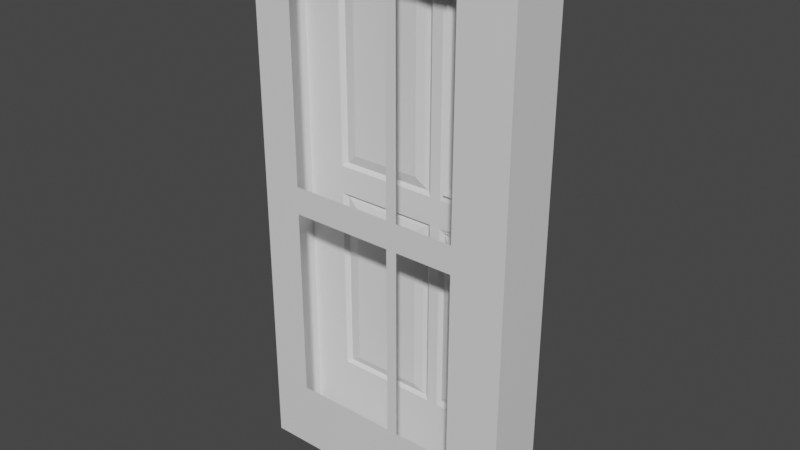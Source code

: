 # Source: door.blend  (saved by Blender 3.3.6; exported with 4.5.12 LTS)
import bpy
from mathutils import Matrix  # noqa: F401  (used for matrix-valued properties, if any)

bpy.ops.wm.read_factory_settings(use_empty=True)
scene = bpy.context.scene
scene.name = 'Scene'

# ---- collections
col_collection = bpy.data.collections.new('Collection'); scene.collection.children.link(col_collection)

# ---- materials (node trees are filled in below, after node groups)
mat_material = bpy.data.materials.new('Material')
mat_material.alpha_threshold = 0.0
mat_material.use_transparent_shadow = False
mat_material.roughness = 0.5
mat_material.line_color = (0.0, 0.0, 0.0, 1.0)

# ---- material node trees
mat_material.use_nodes = True; mat_material.node_tree.nodes.clear()
_N = mat_material.node_tree.nodes; _L = mat_material.node_tree.links
n0 = _N.new('ShaderNodeOutputMaterial'); n0.name = 'Material Output'; n0.location = (300, 300)
n1 = _N.new('ShaderNodeBsdfPrincipled'); n1.name = 'Principled BSDF'; n1.location = (10, 300)
n1.distribution = 'GGX'
n1.subsurface_method = 'RANDOM_WALK_SKIN'
n1.inputs[3].default_value = 1.45
n1.inputs[27].default_value = (0.0, 0.0, 0.0, 1.0)
n1.inputs[28].default_value = 1.0
_L.new(n1.outputs[0], n0.inputs[0])
n0.is_active_output = True

# ---- world
world_world = bpy.data.worlds.new('World'); scene.world = world_world
world_world.use_nodes = True; world_world.node_tree.nodes.clear()
_N = world_world.node_tree.nodes; _L = world_world.node_tree.links
n0 = _N.new('ShaderNodeOutputWorld'); n0.name = 'World Output'; n0.location = (300, 300)
n1 = _N.new('ShaderNodeBackground'); n1.name = 'Background'; n1.location = (10, 300)
n1.inputs[0].default_value = (0.05088, 0.05088, 0.05088, 1.0)
_L.new(n1.outputs[0], n0.inputs[0])
n0.is_active_output = True
world_world.color = (0.05088, 0.05088, 0.05088)
world_world.use_sun_shadow = False
world_world.sun_shadow_jitter_overblur = 0.0

# ---- meshes
me_cube = bpy.data.meshes.new('Cube')
me_cube.from_pydata([(0.4764, 0.117, 2.0), (0.4764, 0.117, 2.575e-05), (0.4764, -0.1069, 2.0), (0.4764, -0.1069, 2.575e-05), (-0.5227, 0.117, 2.0), (-0.5227, 0.117, 2.575e-05), (-0.5227, -0.1069, 2.0), (-0.5227, -0.1069, 2.575e-05), (0.01871, 0.117, 2.575e-05), (0.01871, -0.1069, 2.0), (0.01871, -0.1069, 2.575e-05), (0.01871, 0.117, 2.0), (-0.3729, 0.117, 2.575e-05), (-0.3729, -0.1069, 2.0), (-0.3729, -0.1069, 2.575e-05), (-0.3729, 0.117, 2.0), (0.2767, -0.1069, 2.575e-05), (0.2767, 0.117, 2.0), (0.2767, 0.117, 2.575e-05), (0.2767, -0.1069, 2.0), (0.05992, 0.117, 2.575e-05), (0.05992, -0.1069, 2.0), (0.05992, -0.1069, 2.575e-05), (0.05992, 0.117, 2.0), (0.4764, 0.117, 1.953), (-0.5227, -0.1069, 1.953), (0.4764, -0.1069, 1.953), (-0.5227, 0.117, 1.953), (0.01871, 0.117, 1.953), (0.01871, -0.1069, 1.953), (-0.3729, 0.117, 1.953), (-0.3729, -0.1069, 1.953), (0.2767, -0.1069, 1.953), (0.2767, 0.117, 1.953), (0.05992, 0.117, 1.953), (0.05992, -0.1069, 1.953), (0.4764, 0.117, 1.076), (0.4764, -0.1069, 1.076), (-0.5227, 0.117, 1.076), (0.01871, 0.117, 1.076), (0.01871, -0.1069, 1.076), (-0.3729, 0.117, 1.076), (-0.3729, -0.1069, 1.076), (0.2767, -0.1069, 1.076), (0.2767, 0.117, 1.076), (0.05992, 0.117, 1.076), (0.05992, -0.1069, 1.076), (-0.5227, -0.1069, 1.076), (0.4764, 0.117, 1.02), (0.4764, -0.1069, 1.02), (-0.5227, 0.117, 1.02), (0.01871, 0.117, 1.02), (0.01871, -0.1069, 1.02), (-0.3729, 0.117, 1.02), (-0.3729, -0.1069, 1.02), (0.2767, -0.1069, 1.02), (0.2767, 0.117, 1.02), (0.05992, 0.117, 1.02), (0.05992, -0.1069, 1.02), (-0.5227, -0.1069, 1.02), (0.4764, 0.117, 0.9729), (0.4764, -0.1069, 0.9729), (-0.5227, 0.117, 0.9729), (0.01871, 0.117, 0.9729), (0.01871, -0.1069, 0.9729), (-0.3729, 0.117, 0.9729), (-0.3729, -0.1069, 0.9729), (0.2767, -0.1069, 0.9729), (0.2767, 0.117, 0.9729), (0.05992, 0.117, 0.9729), (0.05992, -0.1069, 0.9729), (-0.5227, -0.1069, 0.9729), (0.4764, 0.117, 0.2568), (0.4764, -0.1069, 0.2568), (-0.5227, 0.117, 0.2568), (0.01871, 0.117, 0.2568), (0.01871, -0.1069, 0.2568), (-0.3729, 0.117, 0.2568), (-0.3729, -0.1069, 0.2568), (0.2767, -0.1069, 0.2568), (0.2767, 0.117, 0.2568), (0.05992, 0.117, 0.2568), (0.05992, -0.1069, 0.2568), (-0.5227, -0.1069, 0.2568), (0.2414, 0.117, 1.899), (0.09514, 0.117, 1.899), (0.2414, 0.117, 1.13), (0.09514, 0.117, 1.13), (0.07753, 0.1095, 1.926), (0.07753, 0.1095, 1.103), (0.259, 0.1095, 1.926), (0.259, 0.1095, 1.103), (0.06873, 0.1208, 1.089), (0.2678, 0.1208, 1.089), (0.06873, 0.1208, 1.94), (0.2678, 0.1208, 1.94), (-0.04493, 0.117, 1.899), (-0.3093, 0.117, 1.899), (-0.04493, 0.117, 1.13), (-0.3093, 0.117, 1.13), (-0.3411, 0.1245, 1.926), (-0.3411, 0.1245, 1.103), (-0.01311, 0.1245, 1.103), (-0.01311, 0.1245, 1.926), (-0.357, 0.1308, 1.089), (0.002797, 0.1308, 1.089), (0.002797, 0.1308, 1.94), (-0.357, 0.1308, 1.94), (0.2414, 0.117, 0.929), (0.09514, 0.117, 0.929), (0.2414, 0.117, 0.3006), (0.09514, 0.117, 0.3006), (0.07753, 0.1245, 0.2787), (0.259, 0.1245, 0.2787), (0.259, 0.1245, 0.951), (0.07753, 0.1245, 0.951), (0.2678, 0.1208, 0.2677), (0.06873, 0.1208, 0.9619), (0.06873, 0.1208, 0.2677), (0.2678, 0.1308, 0.9619), (-0.04493, 0.117, 0.929), (-0.3093, 0.117, 0.929), (-0.04493, 0.117, 0.3006), (-0.3093, 0.117, 0.3006), (-0.3411, 0.1245, 0.951), (-0.3411, 0.1245, 0.2787), (-0.01311, 0.1245, 0.951), (-0.01311, 0.1245, 0.2787), (-0.357, 0.1308, 0.2677), (-0.357, 0.1308, 0.9619), (0.002797, 0.1308, 0.9619), (0.002797, 0.1308, 0.2677)], [], [(15, 4, 6, 13), (31, 13, 6, 25), (25, 6, 4, 27), (18, 1, 3, 16), (24, 0, 2, 26), (33, 17, 0, 24), (30, 15, 11, 28), (12, 8, 10, 14), (35, 21, 9, 29), (23, 11, 9, 21), (5, 12, 14, 7), (27, 4, 15, 30), (29, 9, 13, 31), (11, 15, 13, 9), (0, 17, 19, 2), (26, 2, 19, 32), (34, 23, 17, 33), (20, 18, 16, 22), (8, 20, 22, 10), (28, 11, 23, 34), (17, 23, 21, 19), (32, 19, 21, 35), (39, 28, 34, 45), (37, 26, 32, 43), (38, 27, 30, 41), (46, 35, 29, 40), (44, 33, 24, 36), (36, 24, 26, 37), (47, 25, 27, 38), (42, 31, 25, 47), (54, 42, 47, 59), (59, 47, 38, 50), (48, 36, 37, 49), (56, 44, 36, 48), (53, 41, 39, 51), (58, 46, 40, 52), (50, 38, 41, 53), (52, 40, 42, 54), (49, 37, 43, 55), (57, 45, 44, 56), (51, 39, 45, 57), (55, 43, 46, 58), (67, 55, 58, 70), (63, 51, 57, 69), (69, 57, 56, 68), (61, 49, 55, 67), (64, 52, 54, 66), (62, 50, 53, 65), (70, 58, 52, 64), (65, 53, 51, 63), (68, 56, 48, 60), (60, 48, 49, 61), (71, 59, 50, 62), (66, 54, 59, 71), (78, 66, 71, 83), (83, 71, 62, 74), (72, 60, 61, 73), (80, 68, 60, 72), (82, 70, 64, 76), (74, 62, 65, 77), (73, 61, 67, 79), (75, 63, 69, 81), (16, 79, 82, 22), (8, 75, 81, 20), (20, 81, 80, 18), (3, 73, 79, 16), (10, 76, 78, 14), (5, 74, 77, 12), (22, 82, 76, 10), (12, 77, 75, 8), (18, 80, 72, 1), (1, 72, 73, 3), (7, 83, 74, 5), (14, 78, 83, 7), (89, 88, 85, 87), (88, 90, 84, 85), (91, 89, 87, 86), (90, 91, 86, 84), (95, 93, 91, 90), (93, 92, 89, 91), (94, 95, 90, 88), (92, 94, 88, 89), (45, 34, 94, 92), (34, 33, 95, 94), (44, 45, 92, 93), (33, 44, 93, 95), (84, 86, 87, 85), (101, 100, 97, 99), (102, 101, 99, 98), (103, 102, 98, 96), (100, 103, 96, 97), (107, 106, 103, 100), (106, 105, 102, 103), (105, 104, 101, 102), (104, 107, 100, 101), (41, 30, 107, 104), (39, 41, 104, 105), (28, 39, 105, 106), (30, 28, 106, 107), (96, 98, 99, 97), (113, 112, 111, 110), (115, 114, 108, 109), (114, 113, 110, 108), (112, 115, 109, 111), (118, 117, 115, 112), (119, 116, 113, 114), (117, 119, 114, 115), (116, 118, 112, 113), (80, 81, 118, 116), (69, 68, 119, 117), (68, 80, 116, 119), (81, 69, 117, 118), (108, 110, 111, 109), (125, 124, 121, 123), (124, 126, 120, 121), (126, 127, 122, 120), (127, 125, 123, 122), (131, 128, 125, 127), (130, 131, 127, 126), (129, 130, 126, 124), (128, 129, 124, 125), (77, 65, 129, 128), (65, 63, 130, 129), (63, 75, 131, 130), (75, 77, 128, 131), (120, 122, 123, 121)])
_uv = me_cube.uv_layers.new(name='UVMap')
_uv.uv.foreach_set('vector', [0.8125, 0.5, 0.875, 0.5, 0.875, 0.75, 0.8125, 0.75, 0.5879, 0.9375, 0.625, 0.9375, 0.625, 1.0, 0.5879, 1.0, 0.5879, 0.0, 0.625, 0.0, 0.625, 0.25, 0.5879, 0.25, 0.3125, 0.5, 0.375, 0.5, 0.375, 0.75, 0.3125, 0.75, 0.5879, 0.5, 0.625, 0.5, 0.625, 0.75, 0.5879, 0.75, 0.5879, 0.4375, 0.625, 0.4375, 0.625, 0.5, 0.5879, 0.5, 0.5879, 0.3125, 0.625, 0.3125, 0.625, 0.375, 0.5879, 0.375, 0.1875, 0.5, 0.25, 0.5, 0.25, 0.75, 0.1875, 0.75, 0.5879, 0.8438, 0.625, 0.8438, 0.625, 0.875, 0.5879, 0.875, 0.7188, 0.5, 0.75, 0.5, 0.75, 0.75, 0.7188, 0.75, 0.125, 0.5, 0.1875, 0.5, 0.1875, 0.75, 0.125, 0.75, 0.5879, 0.25, 0.625, 0.25, 0.625, 0.3125, 0.5879, 0.3125, 0.5879, 0.875, 0.625, 0.875, 0.625, 0.9375, 0.5879, 0.9375, 0.75, 0.5, 0.8125, 0.5, 0.8125, 0.75, 0.75, 0.75, 0.625, 0.5, 0.6875, 0.5, 0.6875, 0.75, 0.625, 0.75, 0.5879, 0.75, 0.625, 0.75, 0.625, 0.8125, 0.5879, 0.8125, 0.5879, 0.4062, 0.625, 0.4062, 0.625, 0.4375, 0.5879, 0.4375, 0.2812, 0.5, 0.3125, 0.5, 0.3125, 0.75, 0.2812, 0.75, 0.25, 0.5, 0.2812, 0.5, 0.2812, 0.75, 0.25, 0.75, 0.5879, 0.375, 0.625, 0.375, 0.625, 0.4062, 0.5879, 0.4062, 0.6875, 0.5, 0.7188, 0.5, 0.7188, 0.75, 0.6875, 0.75, 0.5879, 0.8125, 0.625, 0.8125, 0.625, 0.8438, 0.5879, 0.8438, 0.547, 0.375, 0.5879, 0.375, 0.5879, 0.4062, 0.547, 0.4062, 0.547, 0.75, 0.5879, 0.75, 0.5879, 0.8125, 0.547, 0.8125, 0.547, 0.25, 0.5879, 0.25, 0.5879, 0.3125, 0.547, 0.3125, 0.547, 0.8438, 0.5879, 0.8438, 0.5879, 0.875, 0.547, 0.875, 0.547, 0.4375, 0.5879, 0.4375, 0.5879, 0.5, 0.547, 0.5, 0.547, 0.5, 0.5879, 0.5, 0.5879, 0.75, 0.547, 0.75, 0.547, 0.0, 0.5879, 0.0, 0.5879, 0.25, 0.547, 0.25, 0.547, 0.9375, 0.5879, 0.9375, 0.5879, 1.0, 0.547, 1.0, 0.5005, 0.9375, 0.547, 0.9375, 0.547, 1.0, 0.5005, 1.0, 0.5005, 0.0, 0.547, 0.0, 0.547, 0.25, 0.5005, 0.25, 0.5005, 0.5, 0.547, 0.5, 0.547, 0.75, 0.5005, 0.75, 0.5005, 0.4375, 0.547, 0.4375, 0.547, 0.5, 0.5005, 0.5, 0.5005, 0.3125, 0.547, 0.3125, 0.547, 0.375, 0.5005, 0.375, 0.5005, 0.8438, 0.547, 0.8438, 0.547, 0.875, 0.5005, 0.875, 0.5005, 0.25, 0.547, 0.25, 0.547, 0.3125, 0.5005, 0.3125, 0.5005, 0.875, 0.547, 0.875, 0.547, 0.9375, 0.5005, 0.9375, 0.5005, 0.75, 0.547, 0.75, 0.547, 0.8125, 0.5005, 0.8125, 0.5005, 0.4062, 0.547, 0.4062, 0.547, 0.4375, 0.5005, 0.4375, 0.5005, 0.375, 0.547, 0.375, 0.547, 0.4062, 0.5005, 0.4062, 0.5005, 0.8125, 0.547, 0.8125, 0.547, 0.8438, 0.5005, 0.8438, 0.4611, 0.8125, 0.5005, 0.8125, 0.5005, 0.8438, 0.4611, 0.8438, 0.4611, 0.375, 0.5005, 0.375, 0.5005, 0.4062, 0.4611, 0.4062, 0.4611, 0.4062, 0.5005, 0.4062, 0.5005, 0.4375, 0.4611, 0.4375, 0.4611, 0.75, 0.5005, 0.75, 0.5005, 0.8125, 0.4611, 0.8125, 0.4611, 0.875, 0.5005, 0.875, 0.5005, 0.9375, 0.4611, 0.9375, 0.4611, 0.25, 0.5005, 0.25, 0.5005, 0.3125, 0.4611, 0.3125, 0.4611, 0.8438, 0.5005, 0.8438, 0.5005, 0.875, 0.4611, 0.875, 0.4611, 0.3125, 0.5005, 0.3125, 0.5005, 0.375, 0.4611, 0.375, 0.4611, 0.4375, 0.5005, 0.4375, 0.5005, 0.5, 0.4611, 0.5, 0.4611, 0.5, 0.5005, 0.5, 0.5005, 0.75, 0.4611, 0.75, 0.4611, 0.0, 0.5005, 0.0, 0.5005, 0.25, 0.4611, 0.25, 0.4611, 0.9375, 0.5005, 0.9375, 0.5005, 1.0, 0.4611, 1.0, 0.4258, 0.9375, 0.4611, 0.9375, 0.4611, 1.0, 0.4258, 1.0, 0.4258, 0.0, 0.4611, 0.0, 0.4611, 0.25, 0.4258, 0.25, 0.4258, 0.5, 0.4611, 0.5, 0.4611, 0.75, 0.4258, 0.75, 0.4258, 0.4375, 0.4611, 0.4375, 0.4611, 0.5, 0.4258, 0.5, 0.4258, 0.8438, 0.4611, 0.8438, 0.4611, 0.875, 0.4258, 0.875, 0.4258, 0.25, 0.4611, 0.25, 0.4611, 0.3125, 0.4258, 0.3125, 0.4258, 0.75, 0.4611, 0.75, 0.4611, 0.8125, 0.4258, 0.8125, 0.4258, 0.375, 0.4611, 0.375, 0.4611, 0.4062, 0.4258, 0.4062, 0.375, 0.8125, 0.4258, 0.8125, 0.4258, 0.8438, 0.375, 0.8438, 0.375, 0.375, 0.4258, 0.375, 0.4258, 0.4062, 0.375, 0.4062, 0.375, 0.4062, 0.4258, 0.4062, 0.4258, 0.4375, 0.375, 0.4375, 0.375, 0.75, 0.4258, 0.75, 0.4258, 0.8125, 0.375, 0.8125, 0.375, 0.875, 0.4258, 0.875, 0.4258, 0.9375, 0.375, 0.9375, 0.375, 0.25, 0.4258, 0.25, 0.4258, 0.3125, 0.375, 0.3125, 0.375, 0.8438, 0.4258, 0.8438, 0.4258, 0.875, 0.375, 0.875, 0.375, 0.3125, 0.4258, 0.3125, 0.4258, 0.375, 0.375, 0.375, 0.375, 0.4375, 0.4258, 0.4375, 0.4258, 0.5, 0.375, 0.5, 0.375, 0.5, 0.4258, 0.5, 0.4258, 0.75, 0.375, 0.75, 0.375, 0.0, 0.4258, 0.0, 0.4258, 0.25, 0.375, 0.25, 0.375, 0.9375, 0.4258, 0.9375, 0.4258, 1.0, 0.375, 1.0, 0.547, 0.4062, 0.5879, 0.4062, 0.5879, 0.4062, 0.547, 0.4062, 0.5879, 0.4062, 0.5879, 0.4375, 0.5879, 0.4375, 0.5879, 0.4062, 0.547, 0.4375, 0.547, 0.4062, 0.547, 0.4062, 0.547, 0.4375, 0.5879, 0.4375, 0.547, 0.4375, 0.547, 0.4375, 0.5879, 0.4375, 0.5879, 0.4375, 0.547, 0.4375, 0.547, 0.4375, 0.5879, 0.4375, 0.547, 0.4375, 0.547, 0.4062, 0.547, 0.4062, 0.547, 0.4375, 0.5879, 0.4063, 0.5879, 0.4375, 0.5879, 0.4375, 0.5879, 0.4062, 0.547, 0.4062, 0.5879, 0.4063, 0.5879, 0.4062, 0.547, 0.4062, 0.547, 0.4062, 0.5879, 0.4062, 0.5879, 0.4063, 0.547, 0.4062, 0.5879, 0.4062, 0.5879, 0.4375, 0.5879, 0.4375, 0.5879, 0.4063, 0.547, 0.4375, 0.547, 0.4062, 0.547, 0.4062, 0.547, 0.4375, 0.5879, 0.4375, 0.547, 0.4375, 0.547, 0.4375, 0.5879, 0.4375, 0.5879, 0.4375, 0.547, 0.4375, 0.547, 0.4062, 0.5879, 0.4062, 0.547, 0.3125, 0.5879, 0.3125, 0.5879, 0.3125, 0.547, 0.3125, 0.547, 0.375, 0.547, 0.3125, 0.547, 0.3125, 0.547, 0.375, 0.5879, 0.375, 0.547, 0.375, 0.547, 0.375, 0.5879, 0.375, 0.5879, 0.3125, 0.5879, 0.375, 0.5879, 0.375, 0.5879, 0.3125, 0.5879, 0.3125, 0.5879, 0.375, 0.5879, 0.375, 0.5879, 0.3125, 0.5879, 0.375, 0.547, 0.375, 0.547, 0.375, 0.5879, 0.375, 0.547, 0.375, 0.547, 0.3125, 0.547, 0.3125, 0.547, 0.375, 0.547, 0.3125, 0.5879, 0.3125, 0.5879, 0.3125, 0.547, 0.3125, 0.547, 0.3125, 0.5879, 0.3125, 0.5879, 0.3125, 0.547, 0.3125, 0.547, 0.375, 0.547, 0.3125, 0.547, 0.3125, 0.547, 0.375, 0.5879, 0.375, 0.547, 0.375, 0.547, 0.375, 0.5879, 0.375, 0.5879, 0.3125, 0.5879, 0.375, 0.5879, 0.375, 0.5879, 0.3125, 0.5879, 0.375, 0.547, 0.375, 0.547, 0.3125, 0.5879, 0.3125, 0.4258, 0.4375, 0.4258, 0.4062, 0.4258, 0.4062, 0.4258, 0.4375, 0.4611, 0.4063, 0.4611, 0.4375, 0.4611, 0.4375, 0.4611, 0.4062, 0.4611, 0.4375, 0.4258, 0.4375, 0.4258, 0.4375, 0.4611, 0.4375, 0.4258, 0.4062, 0.4611, 0.4063, 0.4611, 0.4062, 0.4258, 0.4062, 0.4258, 0.4063, 0.4611, 0.4062, 0.4611, 0.4063, 0.4258, 0.4062, 0.4611, 0.4375, 0.4258, 0.4375, 0.4258, 0.4375, 0.4611, 0.4375, 0.4611, 0.4062, 0.4611, 0.4375, 0.4611, 0.4375, 0.4611, 0.4063, 0.4258, 0.4375, 0.4258, 0.4063, 0.4258, 0.4062, 0.4258, 0.4375, 0.4258, 0.4375, 0.4258, 0.4062, 0.4258, 0.4063, 0.4258, 0.4375, 0.4611, 0.4062, 0.4611, 0.4375, 0.4611, 0.4375, 0.4611, 0.4062, 0.4611, 0.4375, 0.4258, 0.4375, 0.4258, 0.4375, 0.4611, 0.4375, 0.4258, 0.4062, 0.4611, 0.4062, 0.4611, 0.4062, 0.4258, 0.4063, 0.4611, 0.4375, 0.4258, 0.4375, 0.4258, 0.4062, 0.4611, 0.4062, 0.4258, 0.3125, 0.4611, 0.3125, 0.4611, 0.3125, 0.4258, 0.3125, 0.4611, 0.3125, 0.4611, 0.375, 0.4611, 0.375, 0.4611, 0.3125, 0.4611, 0.375, 0.4258, 0.375, 0.4258, 0.375, 0.4611, 0.375, 0.4258, 0.375, 0.4258, 0.3125, 0.4258, 0.3125, 0.4258, 0.375, 0.4258, 0.375, 0.4258, 0.3125, 0.4258, 0.3125, 0.4258, 0.375, 0.4611, 0.375, 0.4258, 0.375, 0.4258, 0.375, 0.4611, 0.375, 0.4611, 0.3125, 0.4611, 0.375, 0.4611, 0.375, 0.4611, 0.3125, 0.4258, 0.3125, 0.4611, 0.3125, 0.4611, 0.3125, 0.4258, 0.3125, 0.4258, 0.3125, 0.4611, 0.3125, 0.4611, 0.3125, 0.4258, 0.3125, 0.4611, 0.3125, 0.4611, 0.375, 0.4611, 0.375, 0.4611, 0.3125, 0.4611, 0.375, 0.4258, 0.375, 0.4258, 0.375, 0.4611, 0.375, 0.4258, 0.375, 0.4258, 0.3125, 0.4258, 0.3125, 0.4258, 0.375, 0.4611, 0.375, 0.4258, 0.375, 0.4258, 0.3125, 0.4611, 0.3125])
me_cube.materials.append(mat_material)
me_cube.use_mirror_vertex_groups = False
me_cube.update()

# ---- objects
ob_door = bpy.data.objects.new('Door', me_cube)

# ---- transforms, parenting, visibility, modifiers, constraints
ob_door.location = (0.0, 0.0, 0.0)
ob_door.lock_rotations_4d = False
ob_door.empty_display_type = 'ARROWS'
ob_door.lineart.crease_threshold = 0.0

# ---- collection membership
col_collection.objects.link(ob_door)

# ---- scene / render settings (as saved in the file)
scene.frame_start = 1; scene.frame_end = 250; scene.frame_set(63)
scene.render.engine = 'BLENDER_EEVEE_NEXT'
scene.cycles.sampling_pattern = 'TABULATED_SOBOL'
scene.cycles.use_light_tree = False
scene.view_settings.view_transform = 'Filmic'
bpy.context.view_layer.update()

# ---- added for rendering (the .blend has no active camera and no usable light): camera, sun
cam_auto = bpy.data.cameras.new('AutoCamera')
cam_auto.lens = 50.0
cam_auto.sensor_width = 36.0
cam_auto.clip_end = 1000.0
ob_auto_camera = bpy.data.objects.new('AutoCamera', cam_auto)
scene.collection.objects.link(ob_auto_camera)
ob_auto_camera.location = (2.05704, -2.48427, 2.66416)
ob_auto_camera.rotation_euler = (1.09748, -7.21219e-08, 0.694738)
scene.camera = ob_auto_camera
light_auto_sun = bpy.data.lights.new('AutoSun', 'SUN')
light_auto_sun.energy = 3.0
light_auto_sun.angle = 0.0523599
ob_auto_sun = bpy.data.objects.new('AutoSun', light_auto_sun)
scene.collection.objects.link(ob_auto_sun)
ob_auto_sun.rotation_euler = (0.872665, 0.174533, 0.523599)
bpy.context.view_layer.update()

